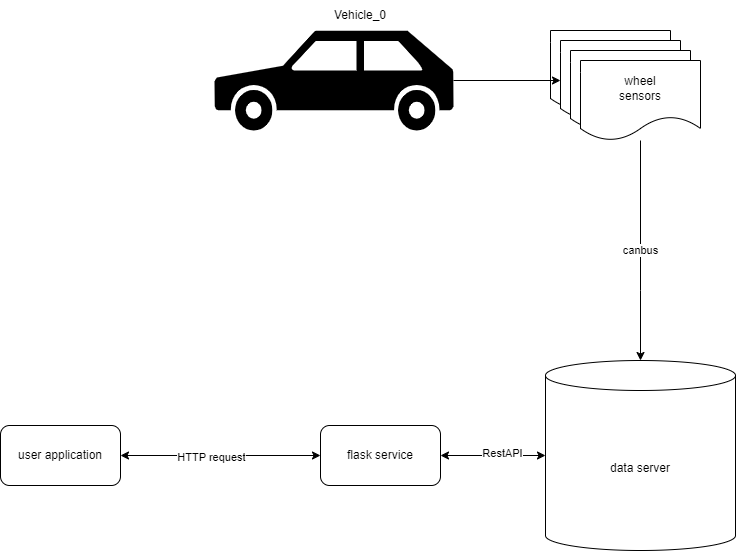

The diagram above was exported from draw.io. Its source (the exported page's mxGraphModel, read from the mxfile embedded in the PNG):
<mxGraphModel dx="1422" dy="744" grid="1" gridSize="10" guides="1" tooltips="1" connect="1" arrows="1" fold="1" page="1" pageScale="1" pageWidth="827" pageHeight="1169" math="0" shadow="0">
  <root>
    <mxCell id="0" />
    <mxCell id="1" parent="0" />
    <mxCell id="xRbZ8s8TlKvsVbI1fzhx-1" value="sensors" style="shape=document;whiteSpace=wrap;html=1;boundedLbl=1;" parent="1" vertex="1">
      <mxGeometry x="630" y="100" width="120" height="80" as="geometry" />
    </mxCell>
    <mxCell id="xRbZ8s8TlKvsVbI1fzhx-2" value="sensors" style="shape=document;whiteSpace=wrap;html=1;boundedLbl=1;" parent="1" vertex="1">
      <mxGeometry x="640" y="110" width="120" height="80" as="geometry" />
    </mxCell>
    <mxCell id="xRbZ8s8TlKvsVbI1fzhx-3" value="sensors" style="shape=document;whiteSpace=wrap;html=1;boundedLbl=1;" parent="1" vertex="1">
      <mxGeometry x="650" y="120" width="120" height="80" as="geometry" />
    </mxCell>
    <mxCell id="xRbZ8s8TlKvsVbI1fzhx-10" value="canbus" style="edgeStyle=orthogonalEdgeStyle;rounded=0;orthogonalLoop=1;jettySize=auto;html=1;" parent="1" source="xRbZ8s8TlKvsVbI1fzhx-4" target="xRbZ8s8TlKvsVbI1fzhx-9" edge="1">
      <mxGeometry relative="1" as="geometry">
        <Array as="points">
          <mxPoint x="720" y="360" />
          <mxPoint x="720" y="360" />
        </Array>
      </mxGeometry>
    </mxCell>
    <mxCell id="xRbZ8s8TlKvsVbI1fzhx-4" value="wheel&lt;br&gt;sensors" style="shape=document;whiteSpace=wrap;html=1;boundedLbl=1;" parent="1" vertex="1">
      <mxGeometry x="660" y="130" width="120" height="80" as="geometry" />
    </mxCell>
    <mxCell id="xRbZ8s8TlKvsVbI1fzhx-9" value="data server" style="shape=cylinder3;whiteSpace=wrap;html=1;boundedLbl=1;backgroundOutline=1;size=15;" parent="1" vertex="1">
      <mxGeometry x="625" y="430" width="190" height="190" as="geometry" />
    </mxCell>
    <mxCell id="xRbZ8s8TlKvsVbI1fzhx-13" value="" style="edgeStyle=orthogonalEdgeStyle;rounded=0;orthogonalLoop=1;jettySize=auto;html=1;startArrow=classic;startFill=1;" parent="1" source="xRbZ8s8TlKvsVbI1fzhx-12" target="xRbZ8s8TlKvsVbI1fzhx-9" edge="1">
      <mxGeometry relative="1" as="geometry" />
    </mxCell>
    <mxCell id="xRbZ8s8TlKvsVbI1fzhx-17" value="RestAPI" style="edgeLabel;html=1;align=center;verticalAlign=middle;resizable=0;points=[];" parent="xRbZ8s8TlKvsVbI1fzhx-13" vertex="1" connectable="0">
      <mxGeometry x="0.1619" y="3" relative="1" as="geometry">
        <mxPoint as="offset" />
      </mxGeometry>
    </mxCell>
    <mxCell id="xRbZ8s8TlKvsVbI1fzhx-12" value="flask service" style="rounded=1;whiteSpace=wrap;html=1;" parent="1" vertex="1">
      <mxGeometry x="400" y="495" width="120" height="60" as="geometry" />
    </mxCell>
    <mxCell id="xRbZ8s8TlKvsVbI1fzhx-15" style="edgeStyle=orthogonalEdgeStyle;rounded=0;orthogonalLoop=1;jettySize=auto;html=1;startArrow=classic;startFill=1;" parent="1" source="xRbZ8s8TlKvsVbI1fzhx-14" target="xRbZ8s8TlKvsVbI1fzhx-12" edge="1">
      <mxGeometry relative="1" as="geometry" />
    </mxCell>
    <mxCell id="xRbZ8s8TlKvsVbI1fzhx-16" value="HTTP request" style="edgeLabel;html=1;align=center;verticalAlign=middle;resizable=0;points=[];" parent="xRbZ8s8TlKvsVbI1fzhx-15" vertex="1" connectable="0">
      <mxGeometry x="-0.1" y="-1" relative="1" as="geometry">
        <mxPoint as="offset" />
      </mxGeometry>
    </mxCell>
    <mxCell id="xRbZ8s8TlKvsVbI1fzhx-14" value="user application" style="rounded=1;whiteSpace=wrap;html=1;" parent="1" vertex="1">
      <mxGeometry x="80" y="495" width="120" height="60" as="geometry" />
    </mxCell>
    <mxCell id="0eGWfS_uy2Vk3kZ7JWi1-8" value="Vehicle_0" style="text;html=1;strokeColor=none;fillColor=none;align=center;verticalAlign=middle;whiteSpace=wrap;rounded=0;" vertex="1" parent="1">
      <mxGeometry x="410" y="70" width="60" height="30" as="geometry" />
    </mxCell>
    <mxCell id="0eGWfS_uy2Vk3kZ7JWi1-10" value="" style="edgeStyle=orthogonalEdgeStyle;rounded=0;orthogonalLoop=1;jettySize=auto;html=1;startArrow=none;startFill=0;" edge="1" parent="1" source="0eGWfS_uy2Vk3kZ7JWi1-9" target="xRbZ8s8TlKvsVbI1fzhx-2">
      <mxGeometry relative="1" as="geometry" />
    </mxCell>
    <mxCell id="0eGWfS_uy2Vk3kZ7JWi1-9" value="" style="shape=mxgraph.signs.transportation.car_3;html=1;pointerEvents=1;fillColor=#000000;strokeColor=none;verticalLabelPosition=bottom;verticalAlign=top;align=center;" vertex="1" parent="1">
      <mxGeometry x="294" y="100" width="239" height="100" as="geometry" />
    </mxCell>
  </root>
</mxGraphModel>